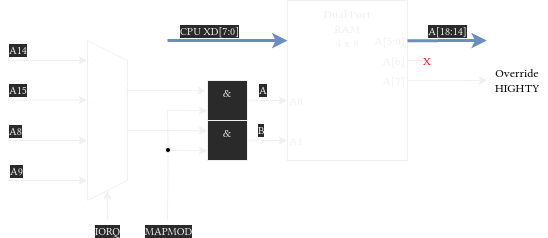

The diagram above was exported from draw.io. Its source (the exported page's mxGraphModel, read from the mxfile embedded in the PNG):
<mxGraphModel dx="706" dy="866" grid="1" gridSize="10" guides="1" tooltips="1" connect="1" arrows="1" fold="1" page="1" pageScale="1" pageWidth="850" pageHeight="1100" math="0" shadow="0">
  <root>
    <mxCell id="0" />
    <mxCell id="1" parent="0" />
    <mxCell id="Y-6bIM__iOkUSepVjqgW-1" value="&lt;div&gt;&amp;amp;&lt;/div&gt;&lt;div&gt;&lt;br&gt;&lt;/div&gt;" style="rounded=0;whiteSpace=wrap;html=1;" parent="1" vertex="1">
      <mxGeometry x="360" y="400" width="40" height="40" as="geometry" />
    </mxCell>
    <mxCell id="Y-6bIM__iOkUSepVjqgW-2" value="&lt;div&gt;&amp;amp;&lt;/div&gt;&lt;div&gt;&lt;br&gt;&lt;/div&gt;" style="rounded=0;whiteSpace=wrap;html=1;" parent="1" vertex="1">
      <mxGeometry x="360" y="440" width="40" height="40" as="geometry" />
    </mxCell>
    <mxCell id="Y-6bIM__iOkUSepVjqgW-5" value="" style="endArrow=classic;html=1;rounded=0;" parent="1" edge="1">
      <mxGeometry width="50" height="50" relative="1" as="geometry">
        <mxPoint x="160" y="379.94" as="sourcePoint" />
        <mxPoint x="240" y="379.94" as="targetPoint" />
      </mxGeometry>
    </mxCell>
    <mxCell id="Y-6bIM__iOkUSepVjqgW-11" value="A14" style="edgeLabel;html=1;align=left;verticalAlign=middle;resizable=0;points=[];" parent="Y-6bIM__iOkUSepVjqgW-5" vertex="1" connectable="0">
      <mxGeometry x="-0.6155" y="2" relative="1" as="geometry">
        <mxPoint x="-15" y="-8" as="offset" />
      </mxGeometry>
    </mxCell>
    <mxCell id="Y-6bIM__iOkUSepVjqgW-6" value="" style="endArrow=classic;html=1;rounded=0;" parent="1" edge="1">
      <mxGeometry width="50" height="50" relative="1" as="geometry">
        <mxPoint x="160" y="419.52" as="sourcePoint" />
        <mxPoint x="240" y="419.52" as="targetPoint" />
      </mxGeometry>
    </mxCell>
    <mxCell id="Y-6bIM__iOkUSepVjqgW-14" value="A15" style="edgeLabel;html=1;align=left;verticalAlign=middle;resizable=0;points=[];" parent="Y-6bIM__iOkUSepVjqgW-6" vertex="1" connectable="0">
      <mxGeometry x="-0.5798" relative="1" as="geometry">
        <mxPoint x="-17" y="-10" as="offset" />
      </mxGeometry>
    </mxCell>
    <mxCell id="Y-6bIM__iOkUSepVjqgW-7" value="" style="endArrow=classic;html=1;rounded=0;" parent="1" edge="1">
      <mxGeometry width="50" height="50" relative="1" as="geometry">
        <mxPoint x="160" y="460" as="sourcePoint" />
        <mxPoint x="240" y="460" as="targetPoint" />
      </mxGeometry>
    </mxCell>
    <mxCell id="Y-6bIM__iOkUSepVjqgW-9" value="A8" style="edgeLabel;html=1;align=left;verticalAlign=middle;resizable=0;points=[];" parent="Y-6bIM__iOkUSepVjqgW-7" vertex="1" connectable="0">
      <mxGeometry x="-0.7702" relative="1" as="geometry">
        <mxPoint x="-9" y="-10" as="offset" />
      </mxGeometry>
    </mxCell>
    <mxCell id="Y-6bIM__iOkUSepVjqgW-8" value="" style="endArrow=classic;html=1;rounded=0;" parent="1" edge="1">
      <mxGeometry width="50" height="50" relative="1" as="geometry">
        <mxPoint x="160" y="500" as="sourcePoint" />
        <mxPoint x="240" y="500" as="targetPoint" />
      </mxGeometry>
    </mxCell>
    <mxCell id="Y-6bIM__iOkUSepVjqgW-10" value="A9" style="edgeLabel;html=1;align=left;verticalAlign=middle;resizable=0;points=[];" parent="Y-6bIM__iOkUSepVjqgW-8" vertex="1" connectable="0">
      <mxGeometry x="-0.6155" y="2" relative="1" as="geometry">
        <mxPoint x="-14" y="-8" as="offset" />
      </mxGeometry>
    </mxCell>
    <mxCell id="Y-6bIM__iOkUSepVjqgW-15" value="" style="endArrow=classic;html=1;rounded=0;entryX=1;entryY=0.5;entryDx=0;entryDy=0;" parent="1" edge="1">
      <mxGeometry width="50" height="50" relative="1" as="geometry">
        <mxPoint x="259.86" y="540" as="sourcePoint" />
        <mxPoint x="260.06" y="510.0000000000001" as="targetPoint" />
      </mxGeometry>
    </mxCell>
    <mxCell id="Y-6bIM__iOkUSepVjqgW-16" value="IORQ" style="edgeLabel;html=1;align=center;verticalAlign=middle;resizable=0;points=[];" parent="Y-6bIM__iOkUSepVjqgW-15" vertex="1" connectable="0">
      <mxGeometry x="-0.3175" relative="1" as="geometry">
        <mxPoint y="20" as="offset" />
      </mxGeometry>
    </mxCell>
    <mxCell id="Y-6bIM__iOkUSepVjqgW-17" value="" style="endArrow=classic;html=1;rounded=0;entryX=-0.031;entryY=0.254;entryDx=0;entryDy=0;entryPerimeter=0;" parent="1" target="Y-6bIM__iOkUSepVjqgW-1" edge="1">
      <mxGeometry width="50" height="50" relative="1" as="geometry">
        <mxPoint x="280" y="410" as="sourcePoint" />
        <mxPoint x="400" y="450" as="targetPoint" />
      </mxGeometry>
    </mxCell>
    <mxCell id="Y-6bIM__iOkUSepVjqgW-19" value="" style="endArrow=classic;html=1;rounded=0;entryX=-0.031;entryY=0.254;entryDx=0;entryDy=0;entryPerimeter=0;" parent="1" edge="1">
      <mxGeometry width="50" height="50" relative="1" as="geometry">
        <mxPoint x="280" y="450" as="sourcePoint" />
        <mxPoint x="360" y="450.15999999999997" as="targetPoint" />
      </mxGeometry>
    </mxCell>
    <mxCell id="Y-6bIM__iOkUSepVjqgW-20" value="" style="endArrow=classic;html=1;rounded=0;entryX=-0.031;entryY=0.254;entryDx=0;entryDy=0;entryPerimeter=0;" parent="1" edge="1">
      <mxGeometry width="50" height="50" relative="1" as="geometry">
        <mxPoint x="320" y="430" as="sourcePoint" />
        <mxPoint x="360" y="430.15999999999997" as="targetPoint" />
      </mxGeometry>
    </mxCell>
    <mxCell id="Y-6bIM__iOkUSepVjqgW-21" value="" style="endArrow=classic;html=1;rounded=0;entryX=-0.031;entryY=0.254;entryDx=0;entryDy=0;entryPerimeter=0;" parent="1" edge="1">
      <mxGeometry width="50" height="50" relative="1" as="geometry">
        <mxPoint x="320" y="470" as="sourcePoint" />
        <mxPoint x="360" y="470.15999999999997" as="targetPoint" />
      </mxGeometry>
    </mxCell>
    <mxCell id="Y-6bIM__iOkUSepVjqgW-22" value="" style="endArrow=none;html=1;rounded=0;startArrow=none;" parent="1" source="Y-6bIM__iOkUSepVjqgW-24" edge="1">
      <mxGeometry width="50" height="50" relative="1" as="geometry">
        <mxPoint x="320" y="520" as="sourcePoint" />
        <mxPoint x="320" y="430" as="targetPoint" />
      </mxGeometry>
    </mxCell>
    <mxCell id="Y-6bIM__iOkUSepVjqgW-24" value="" style="ellipse;whiteSpace=wrap;html=1;aspect=fixed;align=left;fillColor=#000000;" parent="1" vertex="1">
      <mxGeometry x="318" y="467" width="5" height="5" as="geometry" />
    </mxCell>
    <mxCell id="Y-6bIM__iOkUSepVjqgW-25" value="" style="endArrow=none;html=1;rounded=0;" parent="1" target="Y-6bIM__iOkUSepVjqgW-24" edge="1">
      <mxGeometry width="50" height="50" relative="1" as="geometry">
        <mxPoint x="320" y="540" as="sourcePoint" />
        <mxPoint x="320" y="430" as="targetPoint" />
      </mxGeometry>
    </mxCell>
    <mxCell id="Y-6bIM__iOkUSepVjqgW-26" value="MAPMOD" style="edgeLabel;html=1;align=center;verticalAlign=middle;resizable=0;points=[];" parent="Y-6bIM__iOkUSepVjqgW-25" vertex="1" connectable="0">
      <mxGeometry x="-0.8161" relative="1" as="geometry">
        <mxPoint y="16" as="offset" />
      </mxGeometry>
    </mxCell>
    <mxCell id="Y-6bIM__iOkUSepVjqgW-27" value="" style="endArrow=classic;html=1;rounded=0;" parent="1" edge="1">
      <mxGeometry width="50" height="50" relative="1" as="geometry">
        <mxPoint x="400" y="419.77" as="sourcePoint" />
        <mxPoint x="440" y="420" as="targetPoint" />
      </mxGeometry>
    </mxCell>
    <mxCell id="Y-6bIM__iOkUSepVjqgW-29" value="A" style="edgeLabel;html=1;align=left;verticalAlign=middle;resizable=0;points=[];" parent="Y-6bIM__iOkUSepVjqgW-27" vertex="1" connectable="0">
      <mxGeometry x="-0.4131" y="1" relative="1" as="geometry">
        <mxPoint x="-2" y="-9" as="offset" />
      </mxGeometry>
    </mxCell>
    <mxCell id="Y-6bIM__iOkUSepVjqgW-28" value="" style="endArrow=classic;html=1;rounded=0;" parent="1" edge="1">
      <mxGeometry width="50" height="50" relative="1" as="geometry">
        <mxPoint x="400" y="459.77" as="sourcePoint" />
        <mxPoint x="440" y="460" as="targetPoint" />
      </mxGeometry>
    </mxCell>
    <mxCell id="Y-6bIM__iOkUSepVjqgW-30" value="B" style="edgeLabel;html=1;align=left;verticalAlign=middle;resizable=0;points=[];" parent="Y-6bIM__iOkUSepVjqgW-28" vertex="1" connectable="0">
      <mxGeometry x="-0.1868" y="-1" relative="1" as="geometry">
        <mxPoint x="-7" y="-11" as="offset" />
      </mxGeometry>
    </mxCell>
    <mxCell id="Y-6bIM__iOkUSepVjqgW-31" value="&lt;div align=&quot;center&quot;&gt;Dual Port&lt;br&gt;&lt;/div&gt;&lt;div align=&quot;center&quot;&gt;RAM&lt;/div&gt;&lt;div align=&quot;center&quot;&gt;4 x 8&lt;br&gt;&lt;/div&gt;" style="rounded=0;whiteSpace=wrap;html=1;fillColor=none;align=center;verticalAlign=top;fontStyle=0" parent="1" vertex="1">
      <mxGeometry x="440" y="320" width="120" height="160" as="geometry" />
    </mxCell>
    <mxCell id="Y-6bIM__iOkUSepVjqgW-32" value="" style="endArrow=classic;html=1;rounded=0;strokeWidth=3;fillColor=#dae8fc;strokeColor=#6c8ebf;" parent="1" edge="1">
      <mxGeometry width="50" height="50" relative="1" as="geometry">
        <mxPoint x="320" y="359.90999999999997" as="sourcePoint" />
        <mxPoint x="440" y="360.14" as="targetPoint" />
      </mxGeometry>
    </mxCell>
    <mxCell id="Y-6bIM__iOkUSepVjqgW-33" value="CPU XD[7:0]" style="edgeLabel;html=1;align=center;verticalAlign=middle;resizable=0;points=[];" parent="Y-6bIM__iOkUSepVjqgW-32" vertex="1" connectable="0">
      <mxGeometry x="-0.1868" y="-1" relative="1" as="geometry">
        <mxPoint x="-7" y="-11" as="offset" />
      </mxGeometry>
    </mxCell>
    <mxCell id="Y-6bIM__iOkUSepVjqgW-34" value="" style="endArrow=classic;html=1;rounded=0;exitX=1.008;exitY=0.201;exitDx=0;exitDy=0;exitPerimeter=0;strokeWidth=3;fillColor=#dae8fc;strokeColor=#6c8ebf;" parent="1" edge="1">
      <mxGeometry width="50" height="50" relative="1" as="geometry">
        <mxPoint x="560.0000000000001" y="360.20000000000005" as="sourcePoint" />
        <mxPoint x="639.36" y="360" as="targetPoint" />
      </mxGeometry>
    </mxCell>
    <mxCell id="Y-6bIM__iOkUSepVjqgW-35" value="A[18:14]" style="edgeLabel;html=1;align=center;verticalAlign=middle;resizable=0;points=[];" parent="Y-6bIM__iOkUSepVjqgW-34" vertex="1" connectable="0">
      <mxGeometry x="0.3545" y="2" relative="1" as="geometry">
        <mxPoint x="-14" y="-8" as="offset" />
      </mxGeometry>
    </mxCell>
    <mxCell id="Y-6bIM__iOkUSepVjqgW-36" value="A0" style="text;html=1;strokeColor=none;fillColor=none;align=left;verticalAlign=middle;whiteSpace=wrap;rounded=0;" parent="1" vertex="1">
      <mxGeometry x="440" y="405" width="30" height="30" as="geometry" />
    </mxCell>
    <mxCell id="Y-6bIM__iOkUSepVjqgW-37" value="A1" style="text;html=1;strokeColor=none;fillColor=none;align=left;verticalAlign=middle;whiteSpace=wrap;rounded=0;" parent="1" vertex="1">
      <mxGeometry x="440" y="445" width="30" height="30" as="geometry" />
    </mxCell>
    <mxCell id="Y-6bIM__iOkUSepVjqgW-38" value="" style="endArrow=classic;html=1;rounded=0;strokeWidth=1;exitX=1.002;exitY=0.401;exitDx=0;exitDy=0;exitPerimeter=0;" parent="1" edge="1">
      <mxGeometry width="50" height="50" relative="1" as="geometry">
        <mxPoint x="560.0000000000001" y="400.20000000000005" as="sourcePoint" />
        <mxPoint x="639.84" y="400" as="targetPoint" />
      </mxGeometry>
    </mxCell>
    <mxCell id="Y-6bIM__iOkUSepVjqgW-39" value="A[5:0]" style="text;html=1;strokeColor=none;fillColor=none;align=right;verticalAlign=middle;whiteSpace=wrap;rounded=0;" parent="1" vertex="1">
      <mxGeometry x="520" y="350" width="40" height="20" as="geometry" />
    </mxCell>
    <mxCell id="Y-6bIM__iOkUSepVjqgW-40" value="A[7]" style="text;html=1;strokeColor=none;fillColor=none;align=right;verticalAlign=middle;whiteSpace=wrap;rounded=0;" parent="1" vertex="1">
      <mxGeometry x="520" y="390" width="40" height="20" as="geometry" />
    </mxCell>
    <mxCell id="Y-6bIM__iOkUSepVjqgW-41" value="A[6]" style="text;html=1;strokeColor=none;fillColor=none;align=right;verticalAlign=middle;whiteSpace=wrap;rounded=0;" parent="1" vertex="1">
      <mxGeometry x="520" y="370" width="40" height="20" as="geometry" />
    </mxCell>
    <mxCell id="Y-6bIM__iOkUSepVjqgW-42" value="" style="endArrow=none;html=1;rounded=0;strokeWidth=1;exitX=1;exitY=0.5;exitDx=0;exitDy=0;" parent="1" source="Y-6bIM__iOkUSepVjqgW-41" edge="1">
      <mxGeometry width="50" height="50" relative="1" as="geometry">
        <mxPoint x="460" y="440" as="sourcePoint" />
        <mxPoint x="580" y="380" as="targetPoint" />
      </mxGeometry>
    </mxCell>
    <mxCell id="Y-6bIM__iOkUSepVjqgW-43" value="X" style="text;html=1;strokeColor=none;fillColor=none;align=center;verticalAlign=middle;whiteSpace=wrap;rounded=0;fontColor=#FF0000;" parent="1" vertex="1">
      <mxGeometry x="560" y="370" width="40" height="20" as="geometry" />
    </mxCell>
    <mxCell id="Y-6bIM__iOkUSepVjqgW-47" value="Override HIGHTY" style="text;html=1;strokeColor=none;fillColor=none;align=center;verticalAlign=middle;whiteSpace=wrap;rounded=0;fontColor=#000000;" parent="1" vertex="1">
      <mxGeometry x="640" y="385" width="60" height="30" as="geometry" />
    </mxCell>
    <mxCell id="Y-6bIM__iOkUSepVjqgW-50" value="" style="shape=trapezoid;perimeter=trapezoidPerimeter;whiteSpace=wrap;html=1;fixedSize=1;fontColor=#000000;fillColor=none;align=left;verticalAlign=top;rotation=90;" parent="1" vertex="1">
      <mxGeometry x="180" y="420" width="160" height="40" as="geometry" />
    </mxCell>
    <mxCell id="Y-6bIM__iOkUSepVjqgW-51" value="" style="endArrow=none;dashed=1;html=1;dashPattern=1 3;strokeWidth=1;rounded=0;fontColor=#000000;entryX=0.31;entryY=0.007;entryDx=0;entryDy=0;entryPerimeter=0;exitX=0.125;exitY=0.995;exitDx=0;exitDy=0;exitPerimeter=0;" parent="1" source="Y-6bIM__iOkUSepVjqgW-50" target="Y-6bIM__iOkUSepVjqgW-50" edge="1">
      <mxGeometry width="50" height="50" relative="1" as="geometry">
        <mxPoint x="240" y="460" as="sourcePoint" />
        <mxPoint x="290" y="410" as="targetPoint" />
      </mxGeometry>
    </mxCell>
    <mxCell id="Y-6bIM__iOkUSepVjqgW-52" value="" style="endArrow=none;dashed=1;html=1;dashPattern=1 3;strokeWidth=1;rounded=0;fontColor=#000000;entryX=0.563;entryY=-0.008;entryDx=0;entryDy=0;entryPerimeter=0;exitX=0.372;exitY=0.997;exitDx=0;exitDy=0;exitPerimeter=0;" parent="1" source="Y-6bIM__iOkUSepVjqgW-50" target="Y-6bIM__iOkUSepVjqgW-50" edge="1">
      <mxGeometry width="50" height="50" relative="1" as="geometry">
        <mxPoint x="250.2" y="390" as="sourcePoint" />
        <mxPoint x="289.71999999999997" y="419.6" as="targetPoint" />
      </mxGeometry>
    </mxCell>
  </root>
</mxGraphModel>